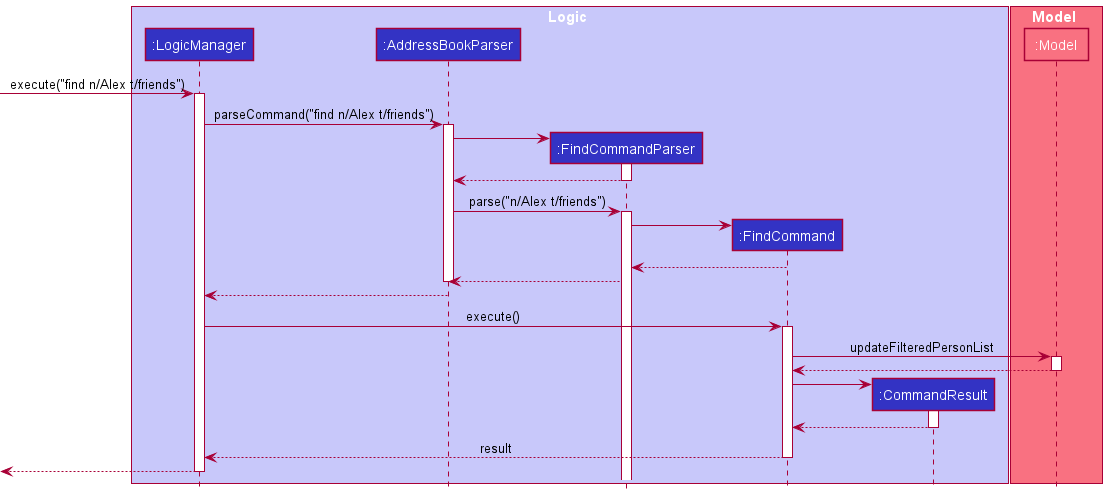

The diagram above was rendered by PlantUML. Its source (embedded in the PNG):
@startuml
!include style.puml

box Logic LOGIC_COLOR_T1
participant ":LogicManager" as LogicManager LOGIC_COLOR
participant ":AddressBookParser" as AddressBookParser LOGIC_COLOR
participant ":FindCommandParser" as FindCommandParser LOGIC_COLOR
participant ":FindCommand" as FindCommand LOGIC_COLOR
participant ":CommandResult" as CommandResult LOGIC_COLOR
end box

box Model MODEL_COLOR_T1
participant ":Model" as Model MODEL_COLOR_T1
end box

[-> LogicManager : execute("find n/Alex t/friends")
activate LogicManager

LogicManager -> AddressBookParser : parseCommand("find n/Alex t/friends")
activate AddressBookParser

create FindCommandParser
AddressBookParser -> FindCommandParser
activate FindCommandParser

FindCommandParser --> AddressBookParser
deactivate FindCommandParser

AddressBookParser -> FindCommandParser : parse("n/Alex t/friends")
activate FindCommandParser

create FindCommand
FindCommandParser -> FindCommand
deactivate FindCommand

FindCommand --> FindCommandParser
deactivate FindCommand

FindCommandParser --> AddressBookParser
deactivate AddressBookParser

AddressBookParser --> LogicManager
deactivate AddressBookParser

LogicManager -> FindCommand : execute()
activate FindCommand

FindCommand -> Model : updateFilteredPersonList
activate Model

Model --> FindCommand
deactivate Model

create CommandResult
FindCommand -> CommandResult
activate CommandResult

CommandResult --> FindCommand
deactivate CommandResult

FindCommand --> LogicManager : result
deactivate FindCommand

[<--LogicManager
deactivate LogicManager

@enduml